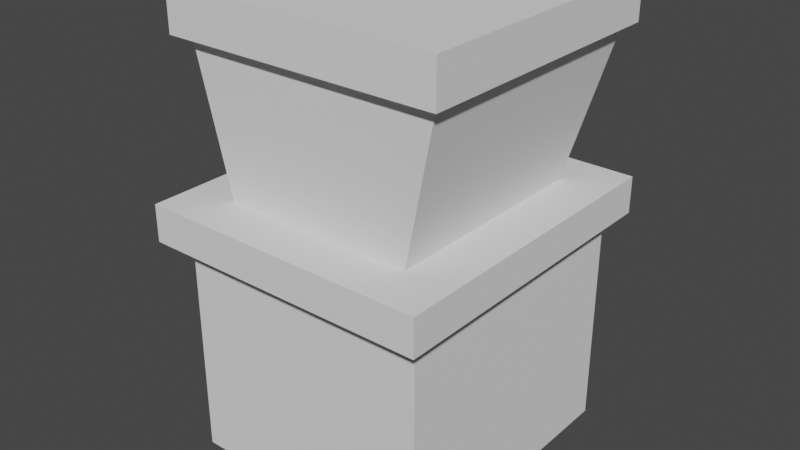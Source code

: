 # Source: Furnace.blend  (saved by Blender 2.91.10; exported with 4.5.12 LTS)
import bpy
from mathutils import Matrix  # noqa: F401  (used for matrix-valued properties, if any)

bpy.ops.wm.read_factory_settings(use_empty=True)
scene = bpy.context.scene
scene.name = 'Scene'

# ---- collections
col_collection = bpy.data.collections.new('Collection'); scene.collection.children.link(col_collection)

# ---- world
world_world = bpy.data.worlds.new('World'); scene.world = world_world
world_world.use_nodes = True; world_world.node_tree.nodes.clear()
_N = world_world.node_tree.nodes; _L = world_world.node_tree.links
n0 = _N.new('ShaderNodeOutputWorld'); n0.name = 'World Output'; n0.location = (300, 300)
n1 = _N.new('ShaderNodeBackground'); n1.name = 'Background'; n1.location = (10, 300)
n1.inputs[0].default_value = (0.05088, 0.05088, 0.05088, 1.0)
_L.new(n1.outputs[0], n0.inputs[0])
n0.is_active_output = True
world_world.color = (0.05088, 0.05088, 0.05088)
world_world.use_sun_shadow = False
world_world.sun_shadow_jitter_overblur = 0.0

# ---- meshes
me_plane_003 = bpy.data.meshes.new('Plane.003')
me_plane_003.from_pydata([(-1.0, -1.0, 0.7279), (1.0, -1.0, 0.7279), (-1.0, 1.0, 0.7279), (1.0, 1.0, 0.7279), (-1.476, 1.476, 2.68), (-1.476, -1.476, 2.68), (1.476, -1.476, 2.68), (1.476, 1.476, 2.68), (-1.575, 1.575, 2.68), (-1.575, -1.575, 2.68), (1.575, -1.575, 2.68), (1.575, 1.575, 2.68), (-1.575, 1.575, 3.009), (-1.575, -1.575, 3.009), (1.575, -1.575, 3.009), (1.575, 1.575, 3.009), (-1.176, 1.176, 3.009), (-1.176, -1.176, 3.009), (1.176, -1.176, 3.009), (1.176, 1.176, 3.009), (-0.6938, 0.6938, 0.7279), (-0.6938, -0.6938, 0.7279), (0.6938, -0.6938, 0.7279), (0.6938, 0.6938, 0.7279)], [], [(7, 4, 8, 11), (2, 0, 5, 4), (3, 2, 4, 7), (0, 1, 6, 5), (1, 3, 7, 6), (10, 11, 15, 14), (5, 6, 10, 9), (6, 7, 11, 10), (4, 5, 9, 8), (15, 12, 16, 19), (8, 9, 13, 12), (11, 8, 12, 15), (9, 10, 14, 13), (17, 18, 22, 21), (13, 14, 18, 17), (14, 15, 19, 18), (12, 13, 17, 16), (1, 0, 21, 22), (18, 19, 23, 22), (16, 17, 21, 20), (19, 16, 20, 23), (0, 2, 20, 21), (2, 3, 23, 20), (3, 1, 22, 23)])
_uv = me_plane_003.uv_layers.new(name='UVMap')
_uv.uv.foreach_set('vector', [1.0, 1.0, 0.0, 1.0, 0.0, 1.0, 1.0, 1.0, 0.0, 1.0, 0.0, 0.0, 0.0, 0.0, 0.0, 1.0, 1.0, 1.0, 0.0, 1.0, 0.0, 1.0, 1.0, 1.0, 0.0, 0.0, 1.0, 0.0, 1.0, 0.0, 0.0, 0.0, 1.0, 0.0, 1.0, 1.0, 1.0, 1.0, 1.0, 0.0, 1.0, 0.0, 1.0, 1.0, 1.0, 1.0, 1.0, 0.0, 0.0, 0.0, 1.0, 0.0, 1.0, 0.0, 0.0, 0.0, 1.0, 0.0, 1.0, 1.0, 1.0, 1.0, 1.0, 0.0, 0.0, 1.0, 0.0, 0.0, 0.0, 0.0, 0.0, 1.0, 1.0, 1.0, 0.0, 1.0, 0.0, 1.0, 1.0, 1.0, 0.0, 1.0, 0.0, 0.0, 0.0, 0.0, 0.0, 1.0, 1.0, 1.0, 0.0, 1.0, 0.0, 1.0, 1.0, 1.0, 0.0, 0.0, 1.0, 0.0, 1.0, 0.0, 0.0, 0.0, 0.0, 0.0, 1.0, 0.0, 1.0, 0.0, 0.0, 0.0, 0.0, 0.0, 1.0, 0.0, 1.0, 0.0, 0.0, 0.0, 1.0, 0.0, 1.0, 1.0, 1.0, 1.0, 1.0, 0.0, 0.0, 1.0, 0.0, 0.0, 0.0, 0.0, 0.0, 1.0, 1.0, 0.0, 0.0, 0.0, 0.0, 0.0, 1.0, 0.0, 1.0, 0.0, 1.0, 1.0, 1.0, 1.0, 1.0, 0.0, 0.0, 1.0, 0.0, 0.0, 0.0, 0.0, 0.0, 1.0, 1.0, 1.0, 0.0, 1.0, 0.0, 1.0, 1.0, 1.0, 0.0, 0.0, 0.0, 1.0, 0.0, 1.0, 0.0, 0.0, 0.0, 1.0, 1.0, 1.0, 1.0, 1.0, 0.0, 1.0, 1.0, 1.0, 1.0, 0.0, 1.0, 0.0, 1.0, 1.0])
me_plane_003.use_remesh_fix_poles = True
me_plane_003.use_remesh_preserve_attributes = False
me_plane_003.use_mirror_vertex_groups = False
me_plane_003.update()
me_cube_016 = bpy.data.meshes.new('Cube.016')
me_cube_016.from_pydata([(-5.62, -5.62, -1.362), (-5.62, -5.62, 0.9998), (-5.62, 16.99, -1.362), (-5.62, 16.99, 0.9998), (16.99, -5.62, -1.362), (16.99, -5.62, 0.9998), (16.99, 16.99, -1.362), (16.99, 16.99, 0.9998), (-4.375, 15.74, -1.362), (-4.375, -4.375, -1.362), (15.74, 15.74, -1.362), (15.74, -4.375, -1.362), (-4.375, 15.74, -17.65), (-4.375, -4.375, -17.65), (15.74, 15.74, -17.65), (15.74, -4.375, -17.65), (17.61, 15.74, -17.65), (17.61, -4.375, -17.65), (-4.375, 15.74, -19.61), (-4.375, -4.375, -19.61), (15.74, 15.74, -19.61), (15.74, -4.375, -19.61), (17.61, -4.375, -19.61), (17.61, 15.74, -19.61), (15.74, -4.375, -4.136), (15.74, -4.375, -14.88), (15.74, 15.74, -14.88), (15.74, 15.74, -4.136), (-4.375, 15.74, -4.136), (-4.375, 15.74, -14.88), (-4.375, -4.375, -14.88), (-4.375, -4.375, -4.136), (-5.62, 13.06, -1.362), (-5.62, -1.697, -1.362), (-5.62, -1.697, 0.9998), (-5.62, 13.06, 0.9998), (16.99, -1.697, -1.362), (16.99, 13.06, -1.362), (16.99, 13.06, 0.9998), (16.99, -1.697, 0.9998), (-4.375, 12.25, -1.362), (-4.375, -0.8842, -1.362), (15.74, -0.8842, -1.362), (15.74, 12.25, -1.362), (-4.375, 12.25, -17.65), (-4.375, -0.8842, -17.65), (15.74, -0.8842, -17.65), (15.74, 12.25, -17.65), (17.61, -0.8842, -17.65), (17.61, 12.25, -17.65), (-4.375, 12.25, -19.61), (-4.375, -0.8842, -19.61), (15.74, -0.8842, -19.61), (15.74, 12.25, -19.61), (17.61, -0.8842, -19.61), (17.61, 12.25, -19.61), (-4.375, 12.25, -4.136), (-4.375, -0.8842, -4.136), (-4.375, 12.25, -14.88), (-4.375, -0.8842, -14.88), (15.74, -0.8842, -4.136), (15.74, 12.25, -4.136), (15.74, -0.8842, -14.88), (15.74, 12.25, -14.88), (13.28, -0.8842, -4.136), (13.28, 12.25, -4.136), (13.28, -0.8842, -14.88), (13.28, 12.25, -14.88), (15.95, -1.463, -3.616), (15.95, 12.86, -3.616), (15.95, -1.463, -15.33), (15.95, 12.86, -15.33), (17.02, -1.463, -3.616), (17.02, 12.86, -3.616), (17.02, -1.463, -15.33), (17.02, 12.86, -15.33), (15.95, 0.5827, -3.616), (15.95, 2.629, -3.616), (15.95, 4.674, -3.616), (15.95, 6.72, -3.616), (15.95, 8.766, -3.616), (15.95, 10.81, -3.616), (15.95, 0.5827, -15.33), (15.95, 2.629, -15.33), (15.95, 4.674, -15.33), (15.95, 6.72, -15.33), (15.95, 8.766, -15.33), (15.95, 10.81, -15.33), (17.02, 0.5827, -3.616), (17.02, 2.629, -3.616), (17.02, 4.674, -3.616), (17.02, 6.72, -3.616), (17.02, 8.766, -3.616), (17.02, 10.81, -3.616), (17.02, 0.5827, -15.33), (17.02, 2.629, -15.33), (17.02, 4.674, -15.33), (17.02, 6.72, -15.33), (17.02, 8.766, -15.33), (17.02, 10.81, -15.33), (15.95, 12.86, -6.624), (15.95, 12.86, -12.32), (15.95, -1.463, -6.624), (15.95, -1.463, -12.32), (17.02, 12.86, -6.624), (17.02, 12.86, -12.32), (17.02, -1.463, -6.624), (17.02, -1.463, -12.32), (17.02, 10.81, -6.624), (17.02, 10.81, -12.32), (17.02, 8.766, -6.624), (17.02, 8.766, -12.32), (17.02, 6.72, -6.624), (17.02, 6.72, -12.32), (17.02, 4.674, -6.624), (17.02, 4.674, -12.32), (17.02, 2.629, -6.624), (17.02, 2.629, -12.32), (17.02, 0.5827, -6.624), (17.02, 0.5827, -12.32), (15.95, 10.81, -12.32), (15.95, 10.81, -6.624), (15.95, 8.766, -12.32), (15.95, 8.766, -6.624), (15.95, 6.72, -12.32), (15.95, 6.72, -6.624), (15.95, 4.674, -12.32), (15.95, 4.674, -6.624), (15.95, 2.629, -12.32), (15.95, 2.629, -6.624), (15.95, 0.5827, -12.32), (15.95, 0.5827, -6.624), (16.35, 12.58, -11.97), (16.35, 12.58, -6.995), (15.4, 13.53, -11.97), (15.4, 13.53, -6.995), (17.3, 13.53, -11.97), (17.3, 13.53, -6.995), (16.35, 14.48, -11.97), (16.35, 14.48, -6.995)], [], [(32, 35, 3, 2), (2, 3, 7, 6), (36, 39, 5, 4), (4, 5, 1, 0), (36, 4, 11, 42), (39, 34, 1, 5), (62, 25, 15, 46), (4, 0, 9, 11), (2, 6, 10, 8), (32, 2, 8, 40), (15, 13, 19, 21), (58, 29, 12, 44), (25, 30, 13, 15), (29, 26, 14, 12), (17, 15, 21, 22), (51, 52, 21, 19), (53, 20, 23, 55), (12, 14, 20, 18), (14, 16, 23, 20), (48, 17, 22, 54), (44, 12, 18, 50), (46, 15, 17, 48), (8, 10, 27, 28), (28, 27, 26, 29), (11, 9, 31, 24), (24, 31, 30, 25), (40, 8, 28, 56), (56, 28, 29, 58), (42, 11, 24, 60), (60, 24, 25, 62), (27, 61, 63, 26), (60, 62, 66, 64), (10, 43, 61, 27), (43, 42, 60, 61), (31, 57, 59, 30), (57, 56, 58, 59), (9, 41, 57, 31), (41, 40, 56, 57), (14, 47, 49, 16), (47, 46, 48, 49), (13, 45, 51, 19), (45, 44, 50, 51), (16, 49, 55, 23), (49, 48, 54, 55), (21, 52, 54, 22), (52, 53, 55, 54), (18, 20, 53, 50), (50, 53, 52, 51), (30, 59, 45, 13), (59, 58, 44, 45), (0, 33, 41, 9), (33, 32, 40, 41), (26, 63, 47, 14), (63, 62, 46, 47), (7, 3, 35, 38), (38, 35, 34, 39), (6, 37, 43, 10), (37, 36, 42, 43), (6, 7, 38, 37), (37, 38, 39, 36), (0, 1, 34, 33), (33, 34, 35, 32), (65, 64, 66, 67), (62, 63, 67, 66), (61, 60, 64, 65), (63, 61, 65, 67), (130, 82, 70, 103), (119, 107, 74, 94), (103, 70, 74, 107), (87, 71, 75, 99), (100, 69, 73, 104), (76, 68, 72, 88), (69, 81, 93, 73), (81, 80, 92, 93), (80, 79, 91, 92), (79, 78, 90, 91), (78, 77, 89, 90), (77, 76, 88, 89), (70, 82, 94, 74), (82, 83, 95, 94), (83, 84, 96, 95), (84, 85, 97, 96), (85, 86, 98, 97), (86, 87, 99, 98), (105, 109, 99, 75), (109, 111, 98, 99), (111, 113, 97, 98), (113, 115, 96, 97), (115, 117, 95, 96), (117, 119, 94, 95), (101, 71, 87, 120), (120, 87, 86, 122), (122, 86, 85, 124), (124, 85, 84, 126), (126, 84, 83, 128), (128, 83, 82, 130), (77, 129, 131, 76), (129, 116, 118, 131), (78, 127, 129, 77), (127, 126, 128, 129), (79, 125, 127, 78), (116, 129, 128, 117), (80, 123, 125, 79), (123, 122, 124, 125), (81, 121, 123, 80), (128, 130, 119, 117), (69, 100, 121, 81), (100, 101, 120, 121), (89, 88, 118, 116), (112, 125, 124, 113), (90, 89, 116, 114), (114, 116, 117, 115), (91, 90, 114, 112), (124, 126, 115, 113), (92, 91, 112, 110), (110, 112, 113, 111), (93, 92, 110, 108), (118, 119, 130, 131), (73, 93, 108, 104), (104, 108, 109, 105), (71, 101, 105, 75), (101, 100, 104, 105), (68, 102, 106, 72), (102, 103, 107, 106), (88, 72, 106, 118), (118, 106, 107, 119), (76, 131, 102, 68), (131, 130, 103, 102), (125, 112, 114, 127), (114, 115, 126, 127), (120, 122, 111, 109), (108, 121, 120, 109), (121, 108, 110, 123), (110, 111, 122, 123), (132, 133, 135, 134), (134, 135, 139, 138), (138, 139, 137, 136), (136, 137, 133, 132), (134, 138, 136, 132), (139, 135, 133, 137)])
_uv = me_cube_016.uv_layers.new(name='UVMap')
_uv.uv.foreach_set('vector', [0.375, 0.1667, 0.625, 0.1667, 0.625, 0.25, 0.375, 0.25, 0.375, 0.25, 0.625, 0.25, 0.625, 0.5, 0.375, 0.5, 0.375, 0.6667, 0.625, 0.6667, 0.625, 0.75, 0.375, 0.75, 0.375, 0.75, 0.625, 0.75, 0.625, 1.0, 0.375, 1.0, 0.375, 0.6667, 0.375, 0.75, 0.375, 0.75, 0.375, 0.6667, 0.625, 0.6667, 0.875, 0.6667, 0.875, 0.75, 0.625, 0.75, 0.375, 0.6667, 0.375, 0.75, 0.375, 0.75, 0.375, 0.6667, 0.375, 0.75, 0.375, 1.0, 0.375, 1.0, 0.375, 0.75, 0.375, 0.25, 0.375, 0.5, 0.375, 0.5, 0.375, 0.25, 0.375, 0.1667, 0.375, 0.25, 0.375, 0.25, 0.375, 0.1667, 0.375, 0.75, 0.375, 1.0, 0.375, 1.0, 0.375, 0.75, 0.375, 0.1667, 0.375, 0.25, 0.375, 0.25, 0.375, 0.1667, 0.375, 0.75, 0.375, 1.0, 0.375, 1.0, 0.375, 0.75, 0.375, 0.25, 0.375, 0.5, 0.375, 0.5, 0.375, 0.25, 0.0, 0.0, 0.0, 0.0, 0.0, 0.0, 0.0, 0.0, 0.125, 0.6667, 0.375, 0.6667, 0.375, 0.75, 0.125, 0.75, 0.375, 0.5833, 0.375, 0.5, 0.375, 0.5, 0.375, 0.5833, 0.375, 0.25, 0.375, 0.5, 0.375, 0.5, 0.375, 0.25, 0.0, 0.0, 0.0, 0.0, 0.0, 0.0, 0.0, 0.0, 0.0, 0.0, 0.0, 0.0, 0.0, 0.0, 0.0, 0.0, 0.375, 0.1667, 0.375, 0.25, 0.375, 0.25, 0.375, 0.1667, 0.0, 0.0, 0.0, 0.0, 0.0, 0.0, 0.0, 0.0, 0.375, 0.25, 0.375, 0.5, 0.375, 0.5, 0.375, 0.25, 0.375, 0.25, 0.375, 0.5, 0.375, 0.5, 0.375, 0.25, 0.375, 0.75, 0.375, 1.0, 0.375, 1.0, 0.375, 0.75, 0.375, 0.75, 0.375, 1.0, 0.375, 1.0, 0.375, 0.75, 0.375, 0.1667, 0.375, 0.25, 0.375, 0.25, 0.375, 0.1667, 0.375, 0.1667, 0.375, 0.25, 0.375, 0.25, 0.375, 0.1667, 0.375, 0.6667, 0.375, 0.75, 0.375, 0.75, 0.375, 0.6667, 0.375, 0.6667, 0.375, 0.75, 0.375, 0.75, 0.375, 0.6667, 0.375, 0.5, 0.375, 0.5833, 0.375, 0.5833, 0.375, 0.5, 0.375, 0.6667, 0.375, 0.6667, 0.375, 0.6667, 0.375, 0.6667, 0.375, 0.5, 0.375, 0.5833, 0.375, 0.5833, 0.375, 0.5, 0.375, 0.5833, 0.375, 0.6667, 0.375, 0.6667, 0.375, 0.5833, 0.375, 0.0, 0.375, 0.08333, 0.375, 0.08333, 0.375, 0.0, 0.375, 0.08333, 0.375, 0.1667, 0.375, 0.1667, 0.375, 0.08333, 0.375, 0.0, 0.375, 0.08333, 0.375, 0.08333, 0.375, 0.0, 0.375, 0.08333, 0.375, 0.1667, 0.375, 0.1667, 0.375, 0.08333, 0.0, 0.0, 0.0, 0.0, 0.0, 0.0, 0.0, 0.0, 0.0, 0.0, 0.0, 0.0, 0.0, 0.0, 0.0, 0.0, 0.375, 0.0, 0.375, 0.08333, 0.375, 0.08333, 0.375, 0.0, 0.375, 0.08333, 0.375, 0.1667, 0.375, 0.1667, 0.375, 0.08333, 0.0, 0.0, 0.0, 0.0, 0.0, 0.0, 0.0, 0.0, 0.0, 0.0, 0.0, 0.0, 0.0, 0.0, 0.0, 0.0, 0.375, 0.75, 0.375, 0.6667, 0.375, 0.6667, 0.375, 0.75, 0.375, 0.6667, 0.375, 0.5833, 0.375, 0.5833, 0.375, 0.6667, 0.125, 0.5, 0.375, 0.5, 0.375, 0.5833, 0.125, 0.5833, 0.125, 0.5833, 0.375, 0.5833, 0.375, 0.6667, 0.125, 0.6667, 0.375, 0.0, 0.375, 0.08333, 0.375, 0.08333, 0.375, 0.0, 0.375, 0.08333, 0.375, 0.1667, 0.375, 0.1667, 0.375, 0.08333, 0.375, 0.0, 0.375, 0.08333, 0.375, 0.08333, 0.375, 0.0, 0.375, 0.08333, 0.375, 0.1667, 0.375, 0.1667, 0.375, 0.08333, 0.375, 0.5, 0.375, 0.5833, 0.375, 0.5833, 0.375, 0.5, 0.375, 0.5833, 0.375, 0.6667, 0.375, 0.6667, 0.375, 0.5833, 0.625, 0.5, 0.875, 0.5, 0.875, 0.5833, 0.625, 0.5833, 0.625, 0.5833, 0.875, 0.5833, 0.875, 0.6667, 0.625, 0.6667, 0.375, 0.5, 0.375, 0.5833, 0.375, 0.5833, 0.375, 0.5, 0.375, 0.5833, 0.375, 0.6667, 0.375, 0.6667, 0.375, 0.5833, 0.375, 0.5, 0.625, 0.5, 0.625, 0.5833, 0.375, 0.5833, 0.375, 0.5833, 0.625, 0.5833, 0.625, 0.6667, 0.375, 0.6667, 0.375, 0.0, 0.625, 0.0, 0.625, 0.08333, 0.375, 0.08333, 0.375, 0.08333, 0.625, 0.08333, 0.625, 0.1667, 0.375, 0.1667, 0.375, 0.5833, 0.375, 0.6667, 0.375, 0.6667, 0.375, 0.5833, 0.375, 0.6667, 0.375, 0.5833, 0.375, 0.5833, 0.375, 0.6667, 0.375, 0.5833, 0.375, 0.6667, 0.375, 0.6667, 0.375, 0.5833, 0.375, 0.5833, 0.375, 0.5833, 0.375, 0.5833, 0.375, 0.5833, 0.375, 0.6548, 0.375, 0.6548, 0.375, 0.6667, 0.375, 0.6667, 0.375, 0.6548, 0.375, 0.6667, 0.375, 0.6667, 0.375, 0.6548, 0.375, 0.6667, 0.375, 0.6667, 0.375, 0.6667, 0.375, 0.6667, 0.375, 0.5952, 0.375, 0.5833, 0.375, 0.5833, 0.375, 0.5952, 0.375, 0.5833, 0.375, 0.5833, 0.375, 0.5833, 0.375, 0.5833, 0.375, 0.6548, 0.375, 0.6667, 0.375, 0.6667, 0.375, 0.6548, 0.375, 0.5833, 0.375, 0.5952, 0.375, 0.5952, 0.375, 0.5833, 0.375, 0.5952, 0.375, 0.6071, 0.375, 0.6071, 0.375, 0.5952, 0.375, 0.6071, 0.375, 0.619, 0.375, 0.619, 0.375, 0.6071, 0.375, 0.619, 0.375, 0.631, 0.375, 0.631, 0.375, 0.619, 0.375, 0.631, 0.375, 0.6429, 0.375, 0.6429, 0.375, 0.631, 0.375, 0.6429, 0.375, 0.6548, 0.375, 0.6548, 0.375, 0.6429, 0.375, 0.6667, 0.375, 0.6548, 0.375, 0.6548, 0.375, 0.6667, 0.375, 0.6548, 0.375, 0.6429, 0.375, 0.6429, 0.375, 0.6548, 0.375, 0.6429, 0.375, 0.631, 0.375, 0.631, 0.375, 0.6429, 0.375, 0.631, 0.375, 0.619, 0.375, 0.619, 0.375, 0.631, 0.375, 0.619, 0.375, 0.6071, 0.375, 0.6071, 0.375, 0.619, 0.375, 0.6071, 0.375, 0.5952, 0.375, 0.5952, 0.375, 0.6071, 0.375, 0.5833, 0.375, 0.5952, 0.375, 0.5952, 0.375, 0.5833, 0.375, 0.5952, 0.375, 0.6071, 0.375, 0.6071, 0.375, 0.5952, 0.375, 0.6071, 0.375, 0.619, 0.375, 0.619, 0.375, 0.6071, 0.375, 0.619, 0.375, 0.631, 0.375, 0.631, 0.375, 0.619, 0.375, 0.631, 0.375, 0.6429, 0.375, 0.6429, 0.375, 0.631, 0.375, 0.6429, 0.375, 0.6548, 0.375, 0.6548, 0.375, 0.6429, 0.375, 0.5833, 0.375, 0.5833, 0.375, 0.5952, 0.375, 0.5952, 0.375, 0.5952, 0.375, 0.5952, 0.375, 0.6071, 0.375, 0.6071, 0.375, 0.6071, 0.375, 0.6071, 0.375, 0.619, 0.375, 0.619, 0.375, 0.619, 0.375, 0.619, 0.375, 0.631, 0.375, 0.631, 0.375, 0.631, 0.375, 0.631, 0.375, 0.6429, 0.375, 0.6429, 0.375, 0.6429, 0.375, 0.6429, 0.375, 0.6548, 0.375, 0.6548, 0.375, 0.6429, 0.375, 0.6429, 0.375, 0.6548, 0.375, 0.6548, 0.375, 0.6429, 0.375, 0.6429, 0.375, 0.6548, 0.375, 0.6548, 0.375, 0.631, 0.375, 0.631, 0.375, 0.6429, 0.375, 0.6429, 0.375, 0.631, 0.375, 0.631, 0.375, 0.6429, 0.375, 0.6429, 0.375, 0.619, 0.375, 0.619, 0.375, 0.631, 0.375, 0.631, 0.375, 0.6429, 0.375, 0.6429, 0.375, 0.6429, 0.375, 0.6429, 0.375, 0.6071, 0.375, 0.6071, 0.375, 0.619, 0.375, 0.619, 0.375, 0.6071, 0.375, 0.6071, 0.375, 0.619, 0.375, 0.619, 0.375, 0.5952, 0.375, 0.5952, 0.375, 0.6071, 0.375, 0.6071, 0.375, 0.6429, 0.375, 0.6548, 0.375, 0.6548, 0.375, 0.6429, 0.375, 0.5833, 0.375, 0.5833, 0.375, 0.5952, 0.375, 0.5952, 0.375, 0.5833, 0.375, 0.5833, 0.375, 0.5952, 0.375, 0.5952, 0.375, 0.6429, 0.375, 0.6548, 0.375, 0.6548, 0.375, 0.6429, 0.375, 0.619, 0.375, 0.619, 0.375, 0.619, 0.375, 0.619, 0.375, 0.631, 0.375, 0.6429, 0.375, 0.6429, 0.375, 0.631, 0.375, 0.631, 0.375, 0.6429, 0.375, 0.6429, 0.375, 0.631, 0.375, 0.619, 0.375, 0.631, 0.375, 0.631, 0.375, 0.619, 0.375, 0.619, 0.375, 0.631, 0.375, 0.631, 0.375, 0.619, 0.375, 0.6071, 0.375, 0.619, 0.375, 0.619, 0.375, 0.6071, 0.375, 0.6071, 0.375, 0.619, 0.375, 0.619, 0.375, 0.6071, 0.375, 0.5952, 0.375, 0.6071, 0.375, 0.6071, 0.375, 0.5952, 0.375, 0.6548, 0.375, 0.6548, 0.375, 0.6548, 0.375, 0.6548, 0.375, 0.5833, 0.375, 0.5952, 0.375, 0.5952, 0.375, 0.5833, 0.375, 0.5833, 0.375, 0.5952, 0.375, 0.5952, 0.375, 0.5833, 0.375, 0.5833, 0.375, 0.5833, 0.375, 0.5833, 0.375, 0.5833, 0.375, 0.5833, 0.375, 0.5833, 0.375, 0.5833, 0.375, 0.5833, 0.375, 0.6667, 0.375, 0.6667, 0.375, 0.6667, 0.375, 0.6667, 0.375, 0.6667, 0.375, 0.6667, 0.375, 0.6667, 0.375, 0.6667, 0.375, 0.6548, 0.375, 0.6667, 0.375, 0.6667, 0.375, 0.6548, 0.375, 0.6548, 0.375, 0.6667, 0.375, 0.6667, 0.375, 0.6548, 0.375, 0.6548, 0.375, 0.6548, 0.375, 0.6667, 0.375, 0.6667, 0.375, 0.6548, 0.375, 0.6548, 0.375, 0.6667, 0.375, 0.6667, 0.375, 0.619, 0.375, 0.619, 0.375, 0.631, 0.375, 0.631, 0.375, 0.631, 0.375, 0.631, 0.375, 0.631, 0.375, 0.631, 0.375, 0.5952, 0.375, 0.6071, 0.375, 0.6071, 0.375, 0.5952, 0.375, 0.5952, 0.375, 0.5952, 0.375, 0.5952, 0.375, 0.5952, 0.375, 0.5952, 0.375, 0.5952, 0.375, 0.6071, 0.375, 0.6071, 0.375, 0.6071, 0.375, 0.6071, 0.375, 0.6071, 0.375, 0.6071, 0.375, 0.0, 0.625, 0.0, 0.625, 0.25, 0.375, 0.25, 0.375, 0.25, 0.625, 0.25, 0.625, 0.5, 0.375, 0.5, 0.375, 0.5, 0.625, 0.5, 0.625, 0.75, 0.375, 0.75, 0.375, 0.75, 0.625, 0.75, 0.625, 1.0, 0.375, 1.0, 0.125, 0.5, 0.375, 0.5, 0.375, 0.75, 0.125, 0.75, 0.625, 0.5, 0.875, 0.5, 0.875, 0.75, 0.625, 0.75])
me_cube_016.use_remesh_fix_poles = True
me_cube_016.use_remesh_preserve_attributes = False
me_cube_016.use_mirror_vertex_groups = False
me_cube_016.update()
me_plane = bpy.data.meshes.new('Plane')
me_plane.from_pydata([(-0.952, -1.145, 0.0), (1.108, -1.145, 0.0), (-0.952, 8.722, 0.0), (1.108, 8.722, 0.0), (-7.919, -1.145, 0.0), (-7.919, 8.722, 0.0), (-0.952, 8.722, 7.924), (-0.952, -1.145, 7.924), (1.108, -1.145, 7.924), (1.108, 8.722, 7.924), (-7.919, 8.722, 7.924), (-7.919, -1.145, 7.924), (-0.7121, 9.446, 7.924), (-0.7121, -1.869, 7.924), (1.651, -1.869, 7.924), (1.651, 9.446, 7.924), (-8.701, 9.446, 7.924), (-8.701, -1.869, 7.924), (-0.7121, 9.446, 9.239), (-0.7121, -0.1526, 9.239), (-0.0653, -0.1526, 9.239), (-0.0653, 7.73, 9.239), (-6.985, 7.73, 9.239), (-6.985, -0.1526, 9.239), (-0.7121, -1.869, 9.239), (1.651, -1.869, 9.239), (1.651, 9.446, 9.239), (-0.7121, 7.73, 9.239), (-8.701, 9.446, 9.239), (-8.701, -1.869, 9.239), (-0.08011, 8.775, 14.45), (-0.08011, -0.3829, 14.45), (1.129, -0.3829, 14.45), (1.129, 8.775, 14.45), (-8.029, 8.775, 14.45), (-8.029, -0.3829, 14.45), (0.1215, 9.186, 14.45), (0.1215, -0.7938, 14.45), (1.439, -0.7938, 14.45), (1.439, 9.186, 14.45), (-8.541, 9.186, 14.45), (-8.541, -0.7938, 14.45), (0.1215, 9.186, 15.98), (0.1215, -0.7938, 15.98), (1.439, -0.7938, 15.98), (1.439, 9.186, 15.98), (-8.541, 9.186, 15.98), (-8.541, -0.7938, 15.98)], [], [(0, 2, 3, 1), (0, 4, 5, 2), (9, 6, 12, 15), (11, 7, 13, 17), (4, 0, 7, 11), (3, 2, 6, 9), (0, 1, 8, 7), (2, 5, 10, 6), (5, 4, 11, 10), (1, 3, 9, 8), (15, 12, 18, 26), (17, 13, 24, 29), (7, 8, 14, 13), (6, 10, 16, 12), (10, 11, 17, 16), (8, 9, 15, 14), (22, 23, 35, 34), (27, 22, 34, 30), (13, 14, 25, 24), (12, 16, 28, 18), (16, 17, 29, 28), (14, 15, 26, 25), (20, 19, 24, 25), (21, 20, 25, 26), (27, 21, 26, 18), (23, 22, 28, 29), (19, 23, 29, 24), (22, 27, 18, 28), (34, 35, 41, 40), (30, 34, 40, 36), (20, 21, 33, 32), (23, 19, 31, 35), (21, 27, 30, 33), (19, 20, 32, 31), (39, 36, 42, 45), (41, 37, 43, 47), (32, 33, 39, 38), (35, 31, 37, 41), (33, 30, 36, 39), (31, 32, 38, 37), (43, 44, 45, 42), (43, 42, 46, 47), (37, 38, 44, 43), (36, 40, 46, 42), (40, 41, 47, 46), (38, 39, 45, 44)])
_uv = me_plane.uv_layers.new(name='UVMap')
_uv.uv.foreach_set('vector', [0.0, 0.0, 0.0, 1.0, 1.0, 1.0, 1.0, 0.0, 0.0, 0.0, 0.0, 0.0, 0.0, 1.0, 0.0, 1.0, 1.0, 1.0, 0.0, 1.0, 0.0, 1.0, 1.0, 1.0, 0.0, 0.0, 0.0, 0.0, 0.0, 0.0, 0.0, 0.0, 0.0, 0.0, 0.0, 0.0, 0.0, 0.0, 0.0, 0.0, 1.0, 1.0, 0.0, 1.0, 0.0, 1.0, 1.0, 1.0, 0.0, 0.0, 1.0, 0.0, 1.0, 0.0, 0.0, 0.0, 0.0, 1.0, 0.0, 1.0, 0.0, 1.0, 0.0, 1.0, 0.0, 1.0, 0.0, 0.0, 0.0, 0.0, 0.0, 1.0, 1.0, 0.0, 1.0, 1.0, 1.0, 1.0, 1.0, 0.0, 1.0, 1.0, 0.0, 1.0, 0.0, 1.0, 1.0, 1.0, 0.0, 0.0, 0.0, 0.0, 0.0, 0.0, 0.0, 0.0, 0.0, 0.0, 1.0, 0.0, 1.0, 0.0, 0.0, 0.0, 0.0, 1.0, 0.0, 1.0, 0.0, 1.0, 0.0, 1.0, 0.0, 1.0, 0.0, 0.0, 0.0, 0.0, 0.0, 1.0, 1.0, 0.0, 1.0, 1.0, 1.0, 1.0, 1.0, 0.0, 0.0, 0.8483, 0.0, 0.1517, 0.0, 0.1517, 0.0, 0.8483, 0.0, 0.8483, 0.0, 0.8483, 0.0, 0.8483, 0.0, 0.8483, 0.0, 0.0, 1.0, 0.0, 1.0, 0.0, 0.0, 0.0, 0.0, 1.0, 0.0, 1.0, 0.0, 1.0, 0.0, 1.0, 0.0, 1.0, 0.0, 0.0, 0.0, 0.0, 0.0, 1.0, 1.0, 0.0, 1.0, 1.0, 1.0, 1.0, 1.0, 0.0, 0.2737, 0.1517, 0.0, 0.1517, 0.0, 0.0, 1.0, 0.0, 0.2737, 0.8483, 0.2737, 0.1517, 1.0, 0.0, 1.0, 1.0, 0.0, 0.8483, 0.2737, 0.8483, 1.0, 1.0, 0.0, 1.0, 0.0, 0.1517, 0.0, 0.8483, 0.0, 1.0, 0.0, 0.0, 0.0, 0.1517, 0.0, 0.1517, 0.0, 0.0, 0.0, 0.0, 0.0, 0.8483, 0.0, 0.8483, 0.0, 1.0, 0.0, 1.0, 0.0, 0.8483, 0.0, 0.1517, 0.0, 0.1517, 0.0, 0.8483, 0.0, 0.8483, 0.0, 0.8483, 0.0, 0.8483, 0.0, 0.8483, 0.2737, 0.1517, 0.2737, 0.8483, 0.2737, 0.8483, 0.2737, 0.1517, 0.0, 0.1517, 0.0, 0.1517, 0.0, 0.1517, 0.0, 0.1517, 0.2737, 0.8483, 0.0, 0.8483, 0.0, 0.8483, 0.2737, 0.8483, 0.0, 0.1517, 0.2737, 0.1517, 0.2737, 0.1517, 0.0, 0.1517, 0.2737, 0.8483, 0.0, 0.8483, 0.0, 0.8483, 0.2737, 0.8483, 0.0, 0.1517, 0.0, 0.1517, 0.0, 0.1517, 0.0, 0.1517, 0.2737, 0.1517, 0.2737, 0.8483, 0.2737, 0.8483, 0.2737, 0.1517, 0.0, 0.1517, 0.0, 0.1517, 0.0, 0.1517, 0.0, 0.1517, 0.2737, 0.8483, 0.0, 0.8483, 0.0, 0.8483, 0.2737, 0.8483, 0.0, 0.1517, 0.2737, 0.1517, 0.2737, 0.1517, 0.0, 0.1517, 0.0, 0.1517, 0.2737, 0.1517, 0.2737, 0.8483, 0.0, 0.8483, 0.0, 0.1517, 0.0, 0.8483, 0.0, 0.8483, 0.0, 0.1517, 0.0, 0.1517, 0.2737, 0.1517, 0.2737, 0.1517, 0.0, 0.1517, 0.0, 0.8483, 0.0, 0.8483, 0.0, 0.8483, 0.0, 0.8483, 0.0, 0.8483, 0.0, 0.1517, 0.0, 0.1517, 0.0, 0.8483, 0.2737, 0.1517, 0.2737, 0.8483, 0.2737, 0.8483, 0.2737, 0.1517])
me_plane.use_remesh_fix_poles = True
me_plane.use_remesh_preserve_attributes = False
me_plane.use_mirror_vertex_groups = False
me_plane.update()

# ---- objects
ob_plane_002 = bpy.data.objects.new('Plane.002', me_plane_003)
ob_cube_005 = bpy.data.objects.new('Cube.005', me_cube_016)
ob_hover_over_collider = bpy.data.objects.new('Hover Over Collider', me_plane)

# ---- transforms, parenting, visibility, modifiers, constraints
ob_plane_002.location = (0.1377, 0.1569, 2.726)
ob_plane_002.rotation_euler = (0.0, -0.0, -1.571)
ob_plane_002.scale = (2.911, 2.911, 2.911)
ob_plane_002.lineart.crease_threshold = 0.0
ob_cube_005.location = (-2.338, 2.632, 4.41)
ob_cube_005.rotation_euler = (0.0, -0.0, -1.571)
ob_cube_005.scale = (0.4356, 0.4356, 0.4356)
ob_cube_005.lineart.crease_threshold = 0.0
ob_hover_over_collider.location = (3.519, -4.039, -4.215)
ob_hover_over_collider.lineart.crease_threshold = 0.0

# ---- collection membership
scene.collection.objects.link(ob_plane_002)
scene.collection.objects.link(ob_cube_005)
scene.collection.objects.link(ob_hover_over_collider)

# ---- scene / render settings (as saved in the file)
scene.frame_start = 1; scene.frame_end = 250; scene.frame_set(1)
scene.render.engine = 'BLENDER_EEVEE_NEXT'
scene.cycles.use_denoising = False
scene.cycles.samples = 128
scene.cycles.sampling_pattern = 'TABULATED_SOBOL'
scene.cycles.use_adaptive_sampling = False
scene.cycles.use_light_tree = False
scene.view_settings.view_transform = 'Filmic'
bpy.context.view_layer.update()

# ---- added for rendering (the .blend has no active camera and no usable light): camera, sun
cam_auto = bpy.data.cameras.new('AutoCamera')
cam_auto.lens = 50.0
cam_auto.sensor_width = 36.0
cam_auto.clip_end = 1000.0
ob_auto_camera = bpy.data.objects.new('AutoCamera', cam_auto)
scene.collection.objects.link(ob_auto_camera)
ob_auto_camera.location = (20.4843, -24.8391, 20.1665)
ob_auto_camera.rotation_euler = (1.09748, -7.21219e-08, 0.694738)
scene.camera = ob_auto_camera
light_auto_sun = bpy.data.lights.new('AutoSun', 'SUN')
light_auto_sun.energy = 3.0
light_auto_sun.angle = 0.0523599
ob_auto_sun = bpy.data.objects.new('AutoSun', light_auto_sun)
scene.collection.objects.link(ob_auto_sun)
ob_auto_sun.rotation_euler = (0.872665, 0.174533, 0.523599)
bpy.context.view_layer.update()
